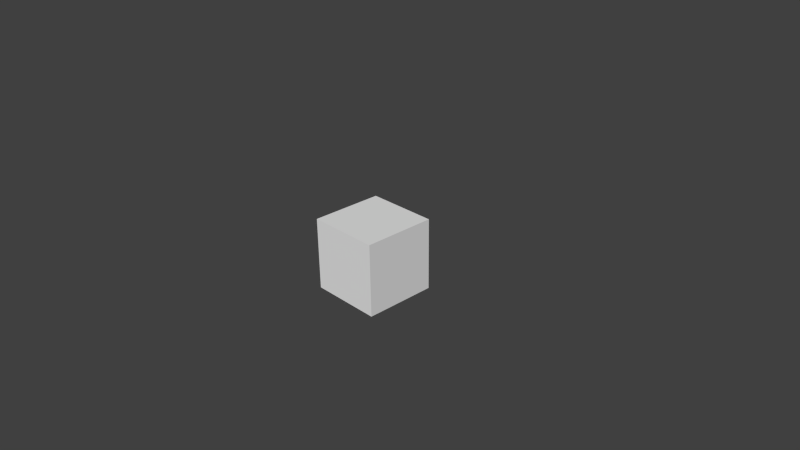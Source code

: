# Source: motorEletrico.blend  (saved by Blender 2.79.0; exported with 4.5.12 LTS)
import bpy
from mathutils import Matrix  # noqa: F401  (used for matrix-valued properties, if any)

bpy.ops.wm.read_factory_settings(use_empty=True)
scene = bpy.context.scene
scene.name = 'Scene'

# ---- collections
col_collection_1 = bpy.data.collections.new('Collection 1'); scene.collection.children.link(col_collection_1)

# ---- materials (node trees are filled in below, after node groups)
mat_material = bpy.data.materials.new('Material')
mat_material.alpha_threshold = 0.0
mat_material.use_transparent_shadow = False
mat_material.roughness = 0.5
mat_material.line_color = (0.0, 0.0, 0.0, 1.0)

# ---- material node trees

# ---- world
world_world = bpy.data.worlds.new('World'); scene.world = world_world
world_world.color = (0.05088, 0.05088, 0.05088)
world_world.use_sun_shadow = False
world_world.sun_shadow_jitter_overblur = 0.0
world_world.cycles.sampling_method = 'NONE'
world_world.cycles.sample_map_resolution = 256

# ---- cameras
cam_camera = bpy.data.cameras.new('Camera')
cam_camera.clip_end = 100.0
cam_camera.lens = 35.0
cam_camera.sensor_width = 32.0
cam_camera.sensor_height = 18.0
cam_camera.ortho_scale = 7.314
cam_camera.dof.focus_distance = 0.0
cam_camera.dof.aperture_fstop = 128.0

# ---- meshes
me_cube = bpy.data.meshes.new('Cube')
me_cube.from_pydata([(0.5, 0.5, -0.5), (0.5, -0.5, -0.5), (-0.5, -0.5, -0.5), (-0.5, 0.5, -0.5), (0.5, 0.5, 0.5), (0.5, -0.5, 0.5), (-0.5, -0.5, 0.5), (-0.5, 0.5, 0.5)], [], [(0, 1, 2, 3), (4, 7, 6, 5), (0, 4, 5, 1), (1, 5, 6, 2), (2, 6, 7, 3), (4, 0, 3, 7)])
_uv = me_cube.uv_layers.new(name='UVMap')
_uv.uv.foreach_set('vector', [0.3954, 0.2103, 0.3954, 0.09382, 0.5119, 0.09382, 0.5119, 0.2103, 0.3758, 0.767, 0.4769, 0.767, 0.4769, 0.8681, 0.3758, 0.8681, 0.3344, 0.767, 0.3758, 0.767, 0.3758, 0.8681, 0.3344, 0.8681, 0.7048, 0.1832, 0.7048, 0.8034, 0.1807, 0.8034, 0.1807, 0.1832, 0.5182, 0.8681, 0.4769, 0.8681, 0.4769, 0.767, 0.5182, 0.767, 0.1807, 0.8034, 0.1807, 0.1832, 0.7048, 0.1832, 0.7048, 0.8034])
me_cube.materials.append(mat_material)
me_cube.use_remesh_preserve_volume = False
me_cube.use_remesh_preserve_attributes = False
me_cube.use_mirror_vertex_groups = False
me_cube.update()

# ---- objects
ob_cube = bpy.data.objects.new('Cube', me_cube)
ob_camera = bpy.data.objects.new('Camera', cam_camera)

# ---- transforms, parenting, visibility, modifiers, constraints
ob_cube.location = (0.0, 0.0, 0.0)
ob_cube.lock_rotations_4d = False
ob_cube.empty_display_type = 'ARROWS'
ob_cube.lineart.crease_threshold = 0.0
ob_camera.location = (7.481, -6.508, 5.344)
ob_camera.rotation_euler = (1.109, 0.01082, 0.8149)
ob_camera.lock_rotations_4d = False
ob_camera.empty_display_type = 'ARROWS'
ob_camera.color = (0.0, 0.0, 0.0, 0.0)
ob_camera.display_type = 'WIRE'
ob_camera.lineart.crease_threshold = 0.0

# ---- collection membership
col_collection_1.objects.link(ob_cube)
col_collection_1.objects.link(ob_camera)

# ---- scene / render settings (as saved in the file)
scene.camera = ob_camera
scene.frame_start = 1; scene.frame_end = 250; scene.frame_set(45)
scene.render.engine = 'BLENDER_EEVEE_NEXT'
scene.render.resolution_percentage = 50
scene.render.dither_intensity = 0.0
scene.cycles.use_denoising = False
scene.cycles.samples = 10
scene.cycles.sampling_pattern = 'TABULATED_SOBOL'
scene.cycles.light_sampling_threshold = 0.0
scene.cycles.use_adaptive_sampling = False
scene.cycles.use_light_tree = False
scene.cycles.blur_glossy = 0.0
scene.cycles.pixel_filter_type = 'GAUSSIAN'
scene.cycles.sample_clamp_indirect = 0.0
scene.view_settings.view_transform = 'Standard'
bpy.context.view_layer.update()

# ---- added for rendering (the .blend has no usable light): sun
light_auto_sun = bpy.data.lights.new('AutoSun', 'SUN')
light_auto_sun.energy = 3.0
light_auto_sun.angle = 0.0523599
ob_auto_sun = bpy.data.objects.new('AutoSun', light_auto_sun)
scene.collection.objects.link(ob_auto_sun)
ob_auto_sun.rotation_euler = (0.872665, 0.174533, 0.523599)
bpy.context.view_layer.update()
